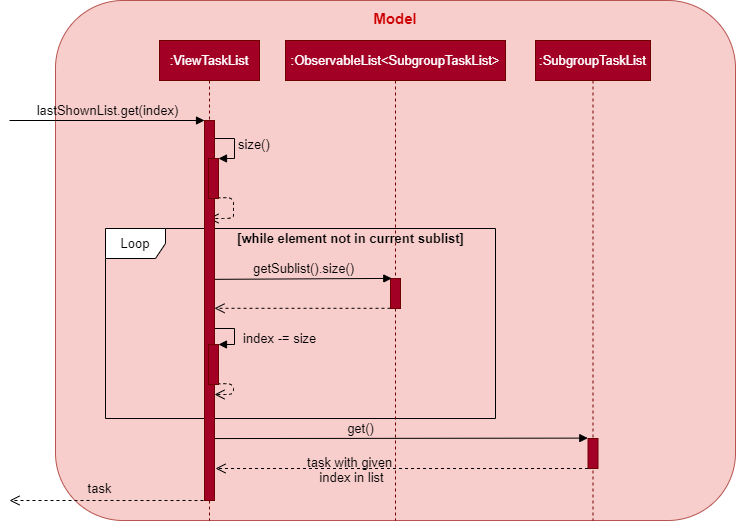

The diagram above was exported from draw.io. Its source (the exported page's mxGraphModel, read from the mxfile embedded in the PNG):
<mxGraphModel dx="156" dy="636" grid="1" gridSize="10" guides="1" tooltips="1" connect="1" arrows="1" fold="1" page="1" pageScale="1" pageWidth="850" pageHeight="1100" math="0" shadow="0">
  <root>
    <mxCell id="0" />
    <mxCell id="1" parent="0" />
    <mxCell id="9Zmg3YZ86zeOLuwRVCvh-1" value="" style="rounded=1;whiteSpace=wrap;html=1;fillColor=#f8cecc;strokeColor=#b85450;arcSize=13;" vertex="1" parent="1">
      <mxGeometry x="960" y="402" width="680" height="520" as="geometry" />
    </mxCell>
    <mxCell id="8dp6kaOj3CcutGPUgwfs-9" value="Loop" style="shape=umlFrame;whiteSpace=wrap;html=1;fontSize=13;fontColor=#000000;" parent="1" vertex="1">
      <mxGeometry x="1010" y="630" width="390" height="190" as="geometry" />
    </mxCell>
    <mxCell id="8dp6kaOj3CcutGPUgwfs-22" value="index -= size" style="edgeStyle=orthogonalEdgeStyle;html=1;align=left;spacingLeft=2;endArrow=block;rounded=0;entryX=1;entryY=0;fillColor=#4D9900;fontSize=13;labelBackgroundColor=none;" parent="1" target="8dp6kaOj3CcutGPUgwfs-24" edge="1">
      <mxGeometry x="0.2778" y="5" relative="1" as="geometry">
        <mxPoint x="1114" y="726" as="sourcePoint" />
        <Array as="points">
          <mxPoint x="1114" y="730" />
          <mxPoint x="1139" y="730" />
          <mxPoint x="1139" y="746" />
        </Array>
        <mxPoint as="offset" />
      </mxGeometry>
    </mxCell>
    <mxCell id="8dp6kaOj3CcutGPUgwfs-23" value="" style="html=1;verticalAlign=bottom;endArrow=open;dashed=1;endSize=8;fillColor=#4D9900;exitX=0.883;exitY=0.983;exitDx=0;exitDy=0;exitPerimeter=0;fontSize=13;" parent="1" source="8dp6kaOj3CcutGPUgwfs-24" target="tKNoAk7IaoK6IqzwjZ7Y-4" edge="1">
      <mxGeometry x="-0.2997" y="-20" relative="1" as="geometry">
        <mxPoint x="1193" y="806" as="sourcePoint" />
        <mxPoint x="1113" y="806" as="targetPoint" />
        <Array as="points">
          <mxPoint x="1138" y="785" />
          <mxPoint x="1138" y="796" />
        </Array>
        <mxPoint x="40" as="offset" />
      </mxGeometry>
    </mxCell>
    <mxCell id="tKNoAk7IaoK6IqzwjZ7Y-3" value=":ViewTaskList" style="shape=umlLifeline;perimeter=lifelinePerimeter;whiteSpace=wrap;html=1;container=1;collapsible=0;recursiveResize=0;outlineConnect=0;shadow=0;fillColor=#a20025;fontSize=13;fontColor=#ffffff;strokeColor=#6F0000;" parent="1" vertex="1">
      <mxGeometry x="1064" y="442" width="100" height="480" as="geometry" />
    </mxCell>
    <mxCell id="tKNoAk7IaoK6IqzwjZ7Y-5" value="lastShownList.get(index)" style="html=1;verticalAlign=bottom;endArrow=block;fillColor=#4D9900;fontSize=13;labelBackgroundColor=none;" parent="1" edge="1">
      <mxGeometry width="80" relative="1" as="geometry">
        <mxPoint x="914" y="522" as="sourcePoint" />
        <mxPoint x="1109" y="522" as="targetPoint" />
      </mxGeometry>
    </mxCell>
    <mxCell id="tKNoAk7IaoK6IqzwjZ7Y-7" value="size()" style="edgeStyle=orthogonalEdgeStyle;html=1;align=left;spacingLeft=2;endArrow=block;rounded=0;entryX=1;entryY=0;fillColor=#4D9900;fontSize=13;labelBackgroundColor=none;" parent="1" target="tKNoAk7IaoK6IqzwjZ7Y-6" edge="1">
      <mxGeometry relative="1" as="geometry">
        <mxPoint x="1114" y="540" as="sourcePoint" />
        <Array as="points">
          <mxPoint x="1139" y="540" />
          <mxPoint x="1139" y="560" />
        </Array>
      </mxGeometry>
    </mxCell>
    <mxCell id="tKNoAk7IaoK6IqzwjZ7Y-9" value="" style="html=1;verticalAlign=bottom;endArrow=open;dashed=1;endSize=8;fillColor=#4D9900;exitX=0.883;exitY=0.983;exitDx=0;exitDy=0;exitPerimeter=0;fontSize=13;" parent="1" source="tKNoAk7IaoK6IqzwjZ7Y-6" edge="1">
      <mxGeometry x="-0.2997" y="-20" relative="1" as="geometry">
        <mxPoint x="1193" y="620" as="sourcePoint" />
        <mxPoint x="1113" y="620" as="targetPoint" />
        <Array as="points">
          <mxPoint x="1138" y="599" />
          <mxPoint x="1138" y="610" />
          <mxPoint x="1138" y="620" />
          <mxPoint x="1138" y="620" />
        </Array>
        <mxPoint x="40" as="offset" />
      </mxGeometry>
    </mxCell>
    <mxCell id="tKNoAk7IaoK6IqzwjZ7Y-10" value=":ObservableList&amp;lt;SubgroupTaskList&amp;gt;" style="shape=umlLifeline;perimeter=lifelinePerimeter;whiteSpace=wrap;html=1;container=1;collapsible=0;recursiveResize=0;outlineConnect=0;shadow=0;fillColor=#a20025;fontSize=13;fontColor=#ffffff;strokeColor=#6F0000;" parent="1" vertex="1">
      <mxGeometry x="1190" y="442" width="220" height="480" as="geometry" />
    </mxCell>
    <mxCell id="tKNoAk7IaoK6IqzwjZ7Y-30" value="task" style="html=1;verticalAlign=bottom;endArrow=open;dashed=1;endSize=8;fillColor=#4D9900;fontSize=13;labelBackgroundColor=none;" parent="1" edge="1">
      <mxGeometry x="0.1" y="-2" relative="1" as="geometry">
        <mxPoint x="1114" y="902" as="sourcePoint" />
        <mxPoint x="914" y="902" as="targetPoint" />
        <mxPoint as="offset" />
      </mxGeometry>
    </mxCell>
    <mxCell id="tKNoAk7IaoK6IqzwjZ7Y-11" value="" style="html=1;points=[];perimeter=orthogonalPerimeter;shadow=0;fillColor=#6666FF;fontSize=13;" parent="1" vertex="1">
      <mxGeometry x="1295" y="680" width="10" height="30" as="geometry" />
    </mxCell>
    <mxCell id="tKNoAk7IaoK6IqzwjZ7Y-29" value="" style="html=1;verticalAlign=bottom;endArrow=open;dashed=1;endSize=8;fillColor=#4D9900;fontSize=13;exitX=0;exitY=0.993;exitDx=0;exitDy=0;exitPerimeter=0;" parent="1" source="tKNoAk7IaoK6IqzwjZ7Y-11" target="tKNoAk7IaoK6IqzwjZ7Y-4" edge="1">
      <mxGeometry relative="1" as="geometry">
        <mxPoint x="1336" y="810" as="sourcePoint" />
        <mxPoint x="1175" y="810.0830000000001" as="targetPoint" />
      </mxGeometry>
    </mxCell>
    <mxCell id="8dp6kaOj3CcutGPUgwfs-12" value="[while element not in current sublist]" style="text;html=1;align=center;verticalAlign=middle;resizable=0;points=[];autosize=1;fontSize=13;fontColor=#000000;fontStyle=1" parent="1" vertex="1">
      <mxGeometry x="1130" y="630" width="250" height="20" as="geometry" />
    </mxCell>
    <mxCell id="8dp6kaOj3CcutGPUgwfs-25" value=":SubgroupTaskList" style="shape=umlLifeline;perimeter=lifelinePerimeter;whiteSpace=wrap;html=1;container=1;collapsible=0;recursiveResize=0;outlineConnect=0;shadow=0;fillColor=#a20025;fontSize=13;fontColor=#ffffff;strokeColor=#6F0000;" parent="1" vertex="1">
      <mxGeometry x="1440" y="442" width="115" height="480" as="geometry" />
    </mxCell>
    <mxCell id="8dp6kaOj3CcutGPUgwfs-26" value="" style="html=1;points=[];perimeter=orthogonalPerimeter;shadow=0;fillColor=#a20025;fontSize=13;strokeColor=#6F0000;fontColor=#ffffff;" parent="8dp6kaOj3CcutGPUgwfs-25" vertex="1">
      <mxGeometry x="52.5" y="398" width="10" height="30" as="geometry" />
    </mxCell>
    <mxCell id="8dp6kaOj3CcutGPUgwfs-29" value="get()" style="html=1;verticalAlign=bottom;endArrow=block;fillColor=#4D9900;fontSize=13;entryX=-0.019;entryY=-0.013;entryDx=0;entryDy=0;entryPerimeter=0;exitX=1;exitY=0.837;exitDx=0;exitDy=0;exitPerimeter=0;labelBackgroundColor=none;" parent="1" source="tKNoAk7IaoK6IqzwjZ7Y-4" target="8dp6kaOj3CcutGPUgwfs-26" edge="1">
      <mxGeometry x="-0.2203" width="80" relative="1" as="geometry">
        <mxPoint x="1174.21" y="840.09" as="sourcePoint" />
        <mxPoint x="1590" y="840" as="targetPoint" />
        <mxPoint as="offset" />
      </mxGeometry>
    </mxCell>
    <mxCell id="8dp6kaOj3CcutGPUgwfs-30" value="" style="html=1;verticalAlign=bottom;endArrow=open;dashed=1;endSize=8;fillColor=#4D9900;fontSize=13;" parent="1" source="8dp6kaOj3CcutGPUgwfs-26" edge="1">
      <mxGeometry relative="1" as="geometry">
        <mxPoint x="1480" y="870" as="sourcePoint" />
        <mxPoint x="1120" y="870" as="targetPoint" />
      </mxGeometry>
    </mxCell>
    <mxCell id="8dp6kaOj3CcutGPUgwfs-32" value="&lt;div&gt;task with given &lt;br&gt;&lt;/div&gt;&lt;div&gt;index in list&lt;/div&gt;" style="text;html=1;align=center;verticalAlign=middle;resizable=0;points=[];fontSize=13;fontColor=#000000;" parent="8dp6kaOj3CcutGPUgwfs-30" vertex="1" connectable="0">
      <mxGeometry x="-0.5846" y="1" relative="1" as="geometry">
        <mxPoint x="-160" y="-1" as="offset" />
      </mxGeometry>
    </mxCell>
    <mxCell id="UQTGdXz5pPESFJRh4gQG-1" value="" style="html=1;points=[];perimeter=orthogonalPerimeter;shadow=0;fillColor=#a20025;fontSize=13;strokeColor=#6F0000;fontColor=#ffffff;" parent="1" vertex="1">
      <mxGeometry x="1295" y="680" width="10" height="30" as="geometry" />
    </mxCell>
    <mxCell id="tKNoAk7IaoK6IqzwjZ7Y-12" value="getSublist().size()" style="html=1;verticalAlign=bottom;endArrow=block;fillColor=#4D9900;fontSize=13;entryX=0.129;entryY=-0.003;entryDx=0;entryDy=0;entryPerimeter=0;exitX=1.006;exitY=0.418;exitDx=0;exitDy=0;exitPerimeter=0;labelBackgroundColor=none;" parent="1" source="tKNoAk7IaoK6IqzwjZ7Y-4" target="tKNoAk7IaoK6IqzwjZ7Y-11" edge="1">
      <mxGeometry width="80" relative="1" as="geometry">
        <mxPoint x="1175.5" y="680" as="sourcePoint" />
        <mxPoint x="1350" y="680" as="targetPoint" />
      </mxGeometry>
    </mxCell>
    <mxCell id="tKNoAk7IaoK6IqzwjZ7Y-4" value="" style="html=1;points=[];perimeter=orthogonalPerimeter;shadow=0;fillColor=#a20025;fontSize=13;strokeColor=#6F0000;fontColor=#ffffff;" parent="1" vertex="1">
      <mxGeometry x="1109" y="522" width="10" height="380" as="geometry" />
    </mxCell>
    <mxCell id="tKNoAk7IaoK6IqzwjZ7Y-6" value="" style="html=1;points=[];perimeter=orthogonalPerimeter;shadow=0;fillColor=#a20025;fontSize=13;strokeColor=#6F0000;fontColor=#ffffff;" parent="1" vertex="1">
      <mxGeometry x="1113" y="560" width="10" height="40" as="geometry" />
    </mxCell>
    <mxCell id="8dp6kaOj3CcutGPUgwfs-24" value="" style="html=1;points=[];perimeter=orthogonalPerimeter;shadow=0;fillColor=#a20025;fontSize=13;strokeColor=#6F0000;fontColor=#ffffff;" parent="1" vertex="1">
      <mxGeometry x="1113" y="746" width="10" height="40" as="geometry" />
    </mxCell>
    <mxCell id="9Zmg3YZ86zeOLuwRVCvh-2" value="&lt;font style=&quot;font-size: 15px&quot; color=&quot;#cc0000&quot;&gt;&lt;b&gt;Model&lt;/b&gt;&lt;/font&gt;" style="text;html=1;strokeColor=none;fillColor=none;align=center;verticalAlign=middle;whiteSpace=wrap;rounded=0;" vertex="1" parent="1">
      <mxGeometry x="1280" y="410" width="40" height="20" as="geometry" />
    </mxCell>
  </root>
</mxGraphModel>